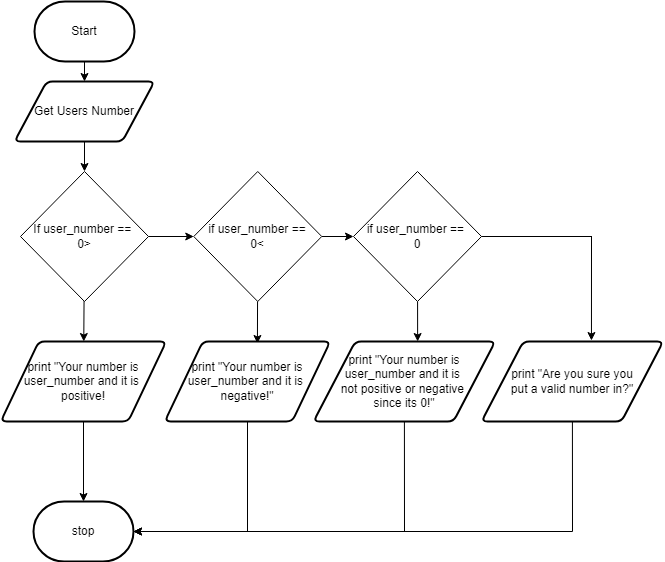

The diagram above was exported from draw.io. Its source (the exported page's mxGraphModel, read from the mxfile embedded in the PNG):
<mxGraphModel dx="1074" dy="749" grid="1" gridSize="10" guides="1" tooltips="1" connect="1" arrows="1" fold="1" page="1" pageScale="1" pageWidth="827" pageHeight="1169" math="0" shadow="0">
  <root>
    <mxCell id="0" />
    <mxCell id="1" parent="0" />
    <mxCell id="2" value="" style="edgeStyle=none;html=1;" parent="1" source="3" target="5" edge="1">
      <mxGeometry relative="1" as="geometry" />
    </mxCell>
    <mxCell id="3" value="Start" style="strokeWidth=2;html=1;shape=mxgraph.flowchart.terminator;whiteSpace=wrap;" parent="1" vertex="1">
      <mxGeometry x="231" y="120" width="100" height="60" as="geometry" />
    </mxCell>
    <mxCell id="12" value="" style="edgeStyle=none;html=1;" parent="1" source="5" target="11" edge="1">
      <mxGeometry relative="1" as="geometry" />
    </mxCell>
    <mxCell id="5" value="Get Users Number" style="shape=parallelogram;html=1;strokeWidth=2;perimeter=parallelogramPerimeter;whiteSpace=wrap;rounded=1;arcSize=12;size=0.23;" parent="1" vertex="1">
      <mxGeometry x="211" y="200" width="140" height="60" as="geometry" />
    </mxCell>
    <mxCell id="46" style="edgeStyle=none;html=1;entryX=0.5;entryY=0;entryDx=0;entryDy=0;entryPerimeter=0;" parent="1" source="9" target="10" edge="1">
      <mxGeometry relative="1" as="geometry" />
    </mxCell>
    <mxCell id="9" value="print &quot;Your number is user_number and it is &lt;br&gt;positive!" style="shape=parallelogram;html=1;strokeWidth=2;perimeter=parallelogramPerimeter;whiteSpace=wrap;rounded=1;arcSize=12;size=0.23;" parent="1" vertex="1">
      <mxGeometry x="197.25" y="460" width="165.5" height="80" as="geometry" />
    </mxCell>
    <mxCell id="10" value="stop" style="strokeWidth=2;html=1;shape=mxgraph.flowchart.terminator;whiteSpace=wrap;rounded=1;" parent="1" vertex="1">
      <mxGeometry x="230" y="620" width="100" height="60" as="geometry" />
    </mxCell>
    <mxCell id="53" value="" style="edgeStyle=none;html=1;" edge="1" parent="1" source="11" target="9">
      <mxGeometry relative="1" as="geometry" />
    </mxCell>
    <mxCell id="61" style="edgeStyle=none;html=1;entryX=0;entryY=0.5;entryDx=0;entryDy=0;fontSize=11;" edge="1" parent="1" source="11" target="51">
      <mxGeometry relative="1" as="geometry" />
    </mxCell>
    <mxCell id="11" value="If user_number == &lt;br&gt;0&amp;gt;" style="rhombus;whiteSpace=wrap;html=1;" parent="1" vertex="1">
      <mxGeometry x="217" y="290" width="128" height="130" as="geometry" />
    </mxCell>
    <mxCell id="59" style="edgeStyle=none;html=1;entryX=0.56;entryY=0.025;entryDx=0;entryDy=0;entryPerimeter=0;" edge="1" parent="1" source="51" target="54">
      <mxGeometry relative="1" as="geometry" />
    </mxCell>
    <mxCell id="62" style="edgeStyle=none;html=1;entryX=0;entryY=0.5;entryDx=0;entryDy=0;fontSize=11;" edge="1" parent="1" source="51" target="52">
      <mxGeometry relative="1" as="geometry" />
    </mxCell>
    <mxCell id="51" value="if user_number ==&lt;br&gt;0&amp;lt;" style="rhombus;whiteSpace=wrap;html=1;" vertex="1" parent="1">
      <mxGeometry x="390.25" y="290" width="128" height="130" as="geometry" />
    </mxCell>
    <mxCell id="60" style="edgeStyle=none;html=1;entryX=0.573;entryY=0;entryDx=0;entryDy=0;entryPerimeter=0;" edge="1" parent="1" source="52" target="58">
      <mxGeometry relative="1" as="geometry" />
    </mxCell>
    <mxCell id="66" style="edgeStyle=none;html=1;entryX=0.605;entryY=-0.012;entryDx=0;entryDy=0;entryPerimeter=0;fontSize=11;" edge="1" parent="1" target="63">
      <mxGeometry relative="1" as="geometry">
        <mxPoint x="788" y="355" as="sourcePoint" />
      </mxGeometry>
    </mxCell>
    <mxCell id="52" value="if user_number == &lt;br&gt;0" style="rhombus;whiteSpace=wrap;html=1;" vertex="1" parent="1">
      <mxGeometry x="550" y="290" width="128" height="130" as="geometry" />
    </mxCell>
    <mxCell id="70" style="edgeStyle=none;rounded=0;html=1;entryX=1;entryY=0.5;entryDx=0;entryDy=0;entryPerimeter=0;fontSize=11;" edge="1" parent="1" source="54" target="10">
      <mxGeometry relative="1" as="geometry">
        <Array as="points">
          <mxPoint x="444" y="650" />
        </Array>
      </mxGeometry>
    </mxCell>
    <mxCell id="54" value="print &quot;Your number is user_number and it is &lt;br&gt;negative!&quot;" style="shape=parallelogram;html=1;strokeWidth=2;perimeter=parallelogramPerimeter;whiteSpace=wrap;rounded=1;arcSize=12;size=0.23;" vertex="1" parent="1">
      <mxGeometry x="361.25" y="460" width="165.5" height="80" as="geometry" />
    </mxCell>
    <mxCell id="69" style="edgeStyle=none;rounded=0;html=1;entryX=1;entryY=0.5;entryDx=0;entryDy=0;entryPerimeter=0;fontSize=11;" edge="1" parent="1" source="58" target="10">
      <mxGeometry relative="1" as="geometry">
        <Array as="points">
          <mxPoint x="601" y="650" />
        </Array>
      </mxGeometry>
    </mxCell>
    <mxCell id="58" value="print &quot;Your number is user_number and it is &lt;br&gt;not positive or negative &lt;br&gt;since its 0!&quot;" style="shape=parallelogram;html=1;strokeWidth=2;perimeter=parallelogramPerimeter;whiteSpace=wrap;rounded=1;arcSize=12;size=0.23;" vertex="1" parent="1">
      <mxGeometry x="510" y="460" width="181.75" height="80" as="geometry" />
    </mxCell>
    <mxCell id="68" style="edgeStyle=none;html=1;entryX=1;entryY=0.5;entryDx=0;entryDy=0;entryPerimeter=0;fontSize=11;rounded=0;" edge="1" parent="1" source="63" target="10">
      <mxGeometry relative="1" as="geometry">
        <Array as="points">
          <mxPoint x="769" y="650" />
        </Array>
      </mxGeometry>
    </mxCell>
    <mxCell id="63" value="print &quot;Are you sure you&lt;br&gt;put a valid number in?&quot;" style="shape=parallelogram;html=1;strokeWidth=2;perimeter=parallelogramPerimeter;whiteSpace=wrap;rounded=1;arcSize=12;size=0.23;" vertex="1" parent="1">
      <mxGeometry x="678" y="460" width="181.75" height="80" as="geometry" />
    </mxCell>
    <mxCell id="67" value="" style="endArrow=none;html=1;fontSize=11;exitX=1;exitY=0.5;exitDx=0;exitDy=0;" edge="1" parent="1" source="52">
      <mxGeometry width="50" height="50" relative="1" as="geometry">
        <mxPoint x="710" y="380" as="sourcePoint" />
        <mxPoint x="788.5" y="355" as="targetPoint" />
      </mxGeometry>
    </mxCell>
  </root>
</mxGraphModel>